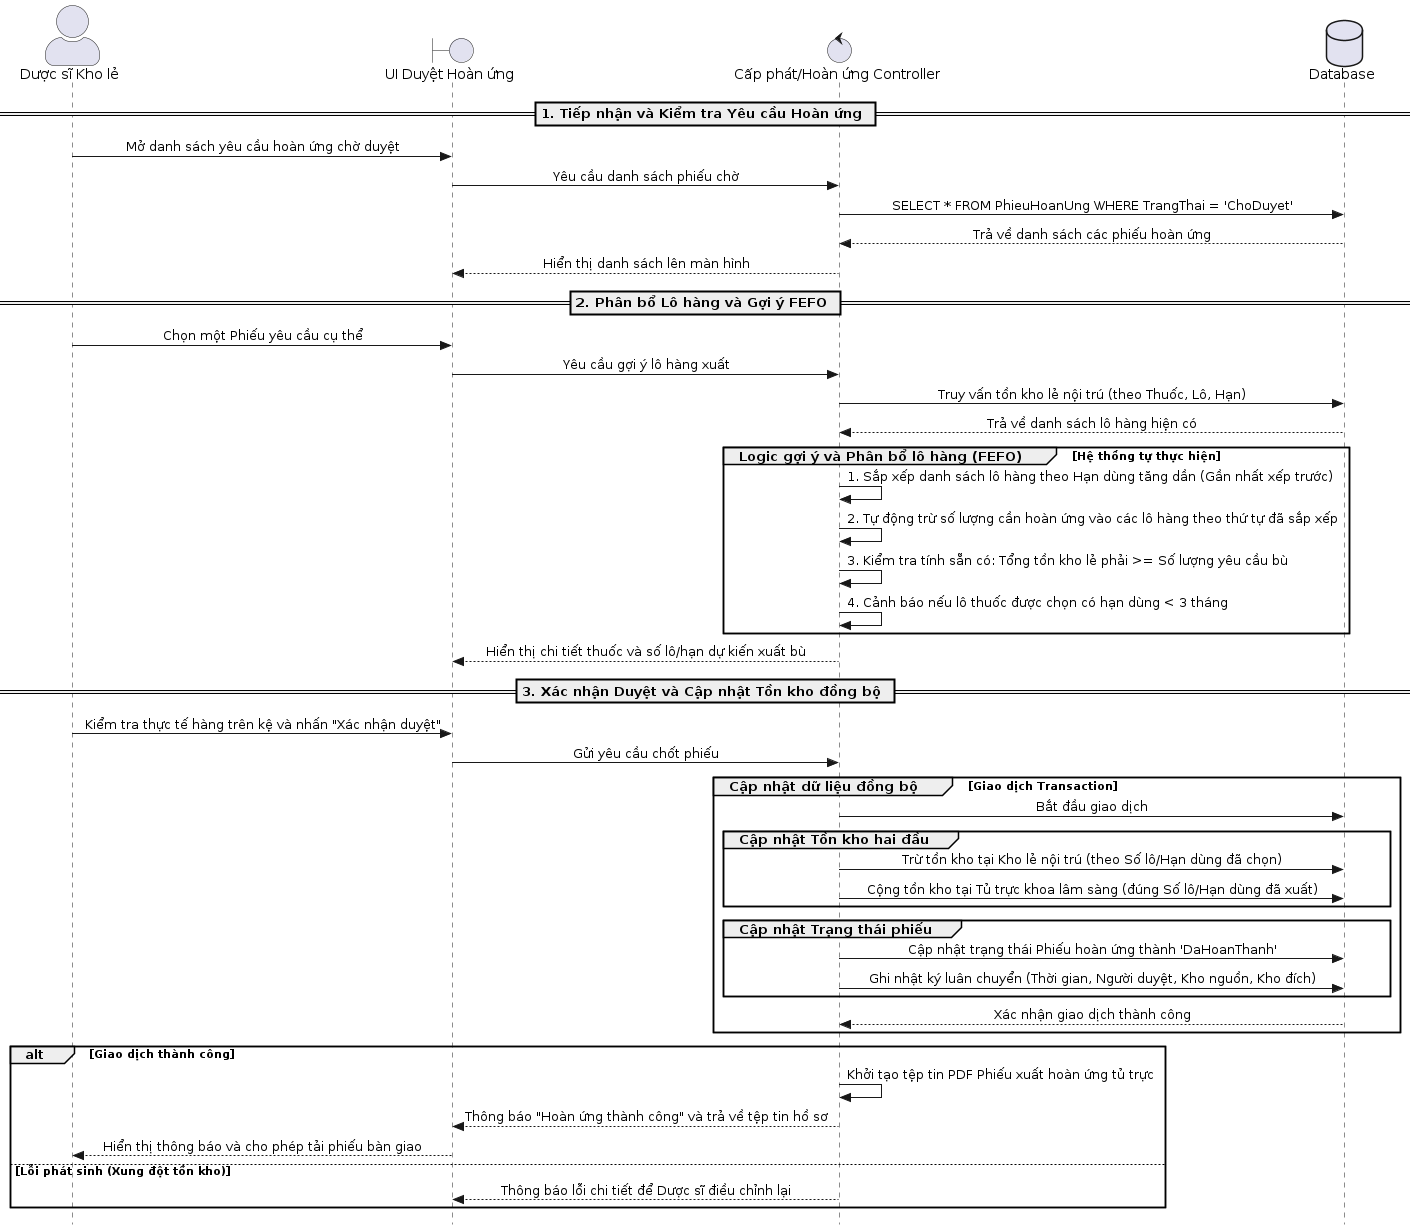

The diagram above was rendered by PlantUML. Its source (embedded in the PNG):
@startuml
skinparam sequenceMessageAlign center
skinparam Style strictuml
skinparam ParticipantPadding 20
skinparam BoxPadding 10
skinparam ActorStyle awesome


actor "Dược sĩ Kho lẻ" as DS
boundary "UI Duyệt Hoàn ứng" as UI
control "Cấp phát/Hoàn ứng Controller" as Ctrl
database "Database" as DB

== 1. Tiếp nhận và Kiểm tra Yêu cầu Hoàn ứng ==

DS -> UI: Mở danh sách yêu cầu hoàn ứng chờ duyệt
UI -> Ctrl: Yêu cầu danh sách phiếu chờ 
Ctrl -> DB: SELECT * FROM PhieuHoanUng WHERE TrangThai = 'ChoDuyet'
DB --> Ctrl: Trả về danh sách các phiếu hoàn ứng
Ctrl --> UI: Hiển thị danh sách lên màn hình

== 2. Phân bổ Lô hàng và Gợi ý FEFO ==

DS -> UI: Chọn một Phiếu yêu cầu cụ thể
UI -> Ctrl: Yêu cầu gợi ý lô hàng xuất 
Ctrl -> DB: Truy vấn tồn kho lẻ nội trú (theo Thuốc, Lô, Hạn)
DB --> Ctrl: Trả về danh sách lô hàng hiện có

group Logic gợi ý và Phân bổ lô hàng (FEFO) [Hệ thống tự thực hiện]
    Ctrl -> Ctrl: 1. Sắp xếp danh sách lô hàng theo Hạn dùng tăng dần (Gần nhất xếp trước)
    Ctrl -> Ctrl: 2. Tự động trừ số lượng cần hoàn ứng vào các lô hàng theo thứ tự đã sắp xếp
    Ctrl -> Ctrl: 3. Kiểm tra tính sẵn có: Tổng tồn kho lẻ phải >= Số lượng yêu cầu bù
    Ctrl -> Ctrl: 4. Cảnh báo nếu lô thuốc được chọn có hạn dùng < 3 tháng
end

Ctrl --> UI: Hiển thị chi tiết thuốc và số lô/hạn dự kiến xuất bù

== 3. Xác nhận Duyệt và Cập nhật Tồn kho đồng bộ ==

DS -> UI: Kiểm tra thực tế hàng trên kệ và nhấn "Xác nhận duyệt"
UI -> Ctrl: Gửi yêu cầu chốt phiếu 

group Cập nhật dữ liệu đồng bộ [Giao dịch Transaction]
    Ctrl -> DB: Bắt đầu giao dịch
    
    group Cập nhật Tồn kho hai đầu
        Ctrl -> DB: Trừ tồn kho tại Kho lẻ nội trú (theo Số lô/Hạn dùng đã chọn)
        Ctrl -> DB: Cộng tồn kho tại Tủ trực khoa lâm sàng (đúng Số lô/Hạn dùng đã xuất)
    end
    
    group Cập nhật Trạng thái phiếu
        Ctrl -> DB: Cập nhật trạng thái Phiếu hoàn ứng thành 'DaHoanThanh'
        Ctrl -> DB: Ghi nhật ký luân chuyển (Thời gian, Người duyệt, Kho nguồn, Kho đích)
    end
    
    DB --> Ctrl: Xác nhận giao dịch thành công
end

alt Giao dịch thành công
    Ctrl -> Ctrl: Khởi tạo tệp tin PDF Phiếu xuất hoàn ứng tủ trực
    Ctrl --> UI: Thông báo "Hoàn ứng thành công" và trả về tệp tin hồ sơ
    UI --> DS: Hiển thị thông báo và cho phép tải phiếu bàn giao
else Lỗi phát sinh (Xung đột tồn kho)
    Ctrl --> UI: Thông báo lỗi chi tiết để Dược sĩ điều chỉnh lại
end
@enduml